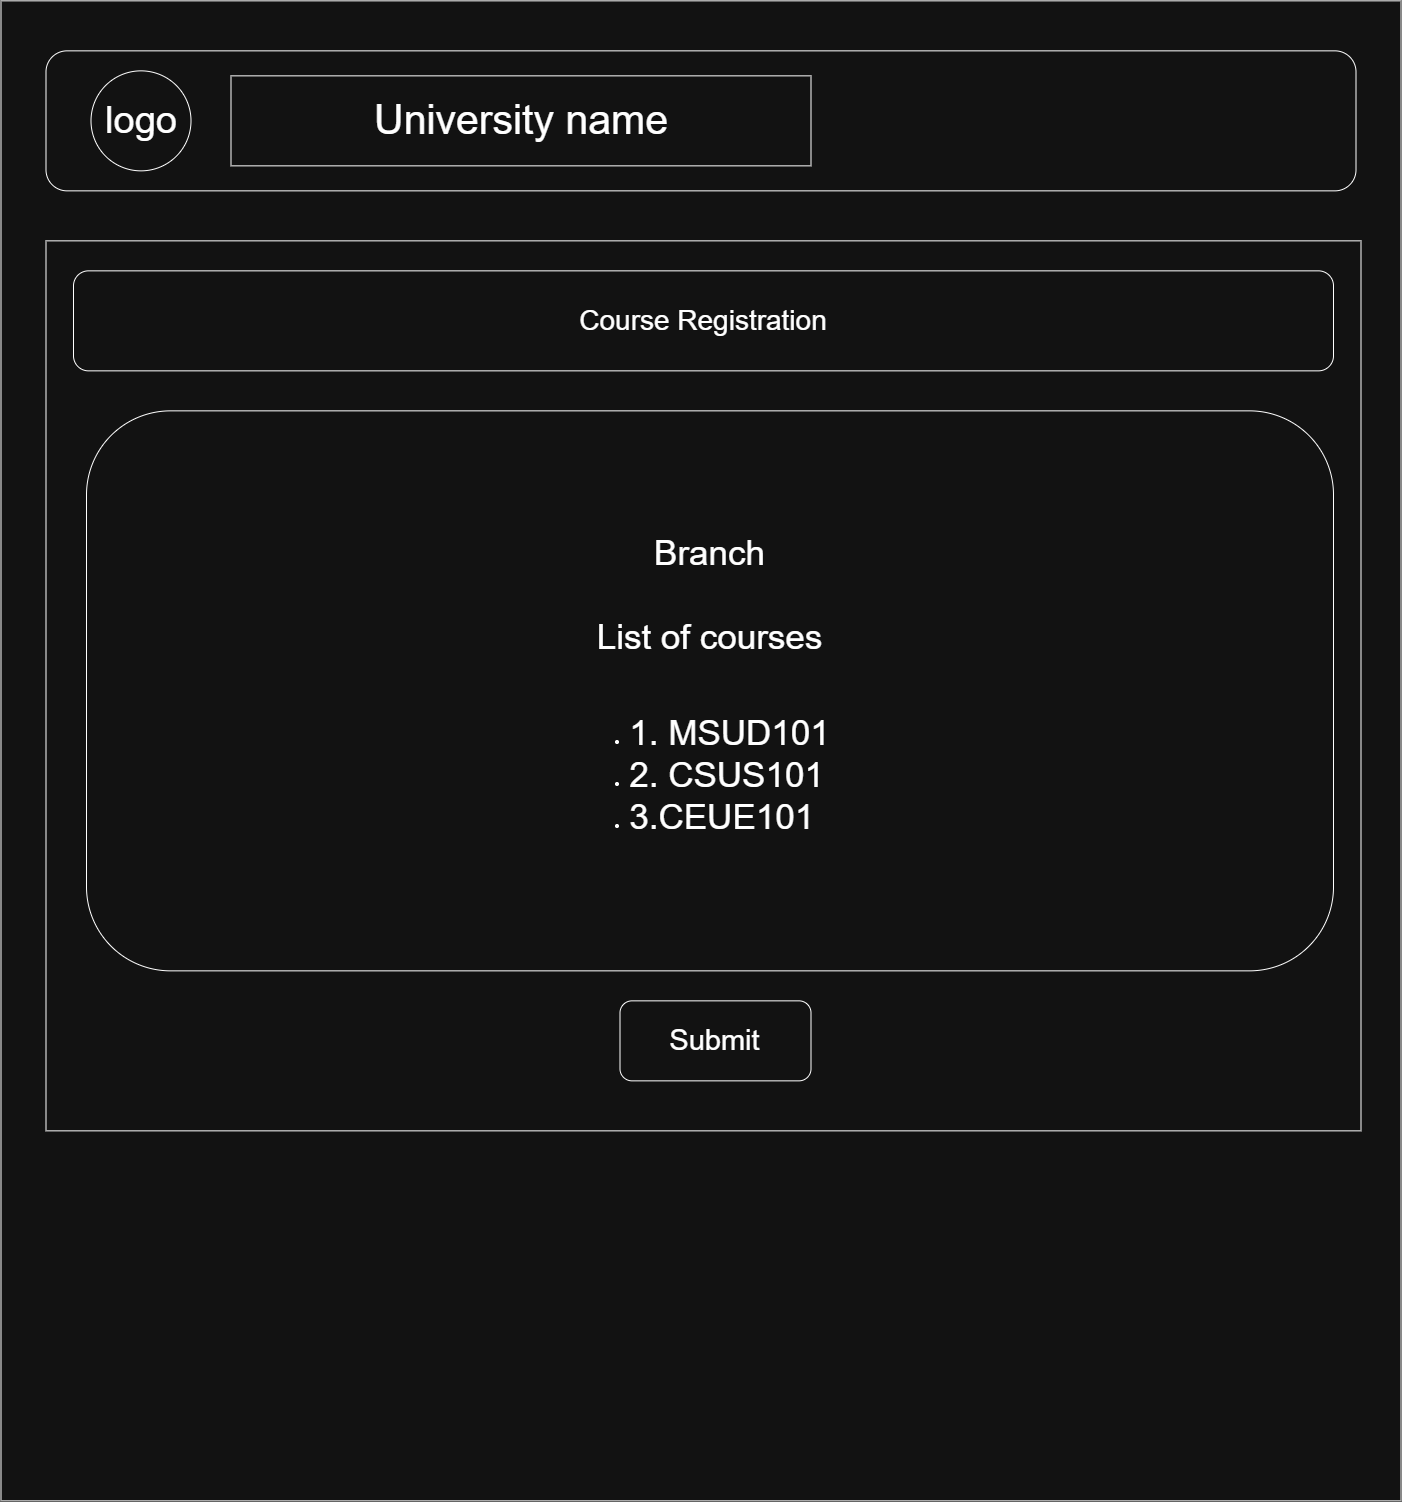

The diagram above was exported from draw.io. Its source (the exported page's mxGraphModel, read from the mxfile embedded in the PNG):
<mxGraphModel dx="2943" dy="1606" grid="1" gridSize="10" guides="1" tooltips="1" connect="1" arrows="1" fold="1" page="1" pageScale="1" pageWidth="827" pageHeight="1169" math="0" shadow="0">
  <root>
    <mxCell id="0" />
    <mxCell id="1" parent="0" />
    <mxCell id="quXKziGkXYFm7DlsXPVI-1" parent="1" style="rounded=0;whiteSpace=wrap;html=1;" value="" vertex="1">
      <mxGeometry height="1500" width="1400" x="330" y="270" as="geometry" />
    </mxCell>
    <mxCell id="Behf2tduk0px6kCJt6Iu-1" parent="1" style="rounded=1;whiteSpace=wrap;html=1;" value="" vertex="1">
      <mxGeometry height="140" width="1310" x="375" y="320" as="geometry" />
    </mxCell>
    <mxCell id="R2GTSOeIII1mIi4n8XBe-1" parent="1" style="ellipse;whiteSpace=wrap;html=1;aspect=fixed;" value="&lt;font style=&quot;font-size: 38px;&quot;&gt;logo&lt;/font&gt;" vertex="1">
      <mxGeometry height="100" width="100" x="420" y="340" as="geometry" />
    </mxCell>
    <mxCell id="CAMkqmxARBkPN6s-RaMr-1" parent="1" style="rounded=0;whiteSpace=wrap;html=1;" value="&lt;font style=&quot;font-size: 41px;&quot;&gt;University name&lt;/font&gt;" vertex="1">
      <mxGeometry height="90" width="580" x="560" y="345" as="geometry" />
    </mxCell>
    <mxCell id="CAMkqmxARBkPN6s-RaMr-4" parent="1" style="rounded=0;whiteSpace=wrap;html=1;" value="" vertex="1">
      <mxGeometry height="890" width="1315" x="375" y="510" as="geometry" />
    </mxCell>
    <mxCell id="CAMkqmxARBkPN6s-RaMr-5" parent="1" style="rounded=1;whiteSpace=wrap;html=1;" value="&lt;font style=&quot;font-size: 28px;&quot;&gt;Course Registration&lt;/font&gt;" vertex="1">
      <mxGeometry height="100" width="1260" x="402.5" y="540" as="geometry" />
    </mxCell>
    <mxCell id="CAMkqmxARBkPN6s-RaMr-6" parent="1" style="rounded=1;whiteSpace=wrap;html=1;" value="&lt;font style=&quot;font-size: 35px;&quot;&gt;Branch&lt;/font&gt;&lt;div&gt;&lt;font style=&quot;font-size: 35px;&quot;&gt;&lt;br&gt;&lt;/font&gt;&lt;/div&gt;&lt;div&gt;&lt;font style=&quot;font-size: 35px;&quot;&gt;List of courses&lt;/font&gt;&lt;/div&gt;&lt;div&gt;&lt;font style=&quot;font-size: 35px;&quot;&gt;&lt;br&gt;&lt;/font&gt;&lt;/div&gt;&lt;div&gt;&lt;ul&gt;&lt;li style=&quot;text-align: left;&quot;&gt;&lt;span style=&quot;background-color: transparent; color: light-dark(rgb(0, 0, 0), rgb(255, 255, 255)); font-size: 35px;&quot;&gt;1. MSUD101&lt;/span&gt;&lt;/li&gt;&lt;li style=&quot;text-align: left;&quot;&gt;&lt;span style=&quot;background-color: transparent; color: light-dark(rgb(0, 0, 0), rgb(255, 255, 255)); font-size: 35px;&quot;&gt;2. CSUS101&lt;/span&gt;&lt;/li&gt;&lt;li style=&quot;text-align: left;&quot;&gt;&lt;span style=&quot;background-color: transparent; color: light-dark(rgb(0, 0, 0), rgb(255, 255, 255)); font-size: 35px;&quot;&gt;3.CEUE101&lt;/span&gt;&lt;/li&gt;&lt;/ul&gt;&lt;/div&gt;" vertex="1">
      <mxGeometry height="560" width="1247" x="415.5" y="680" as="geometry" />
    </mxCell>
    <UserObject label="&lt;font style=&quot;font-size: 29px;&quot;&gt;Submit&lt;/font&gt;" link="data:page/id,6MdBBxxMVLznTiUVf_Nk" id="A2b_74fqpR5H1fZSw5ES-4">
      <mxCell parent="1" style="rounded=1;whiteSpace=wrap;html=1;" vertex="1">
        <mxGeometry height="80" width="191" x="949" y="1270" as="geometry" />
      </mxCell>
    </UserObject>
  </root>
</mxGraphModel>